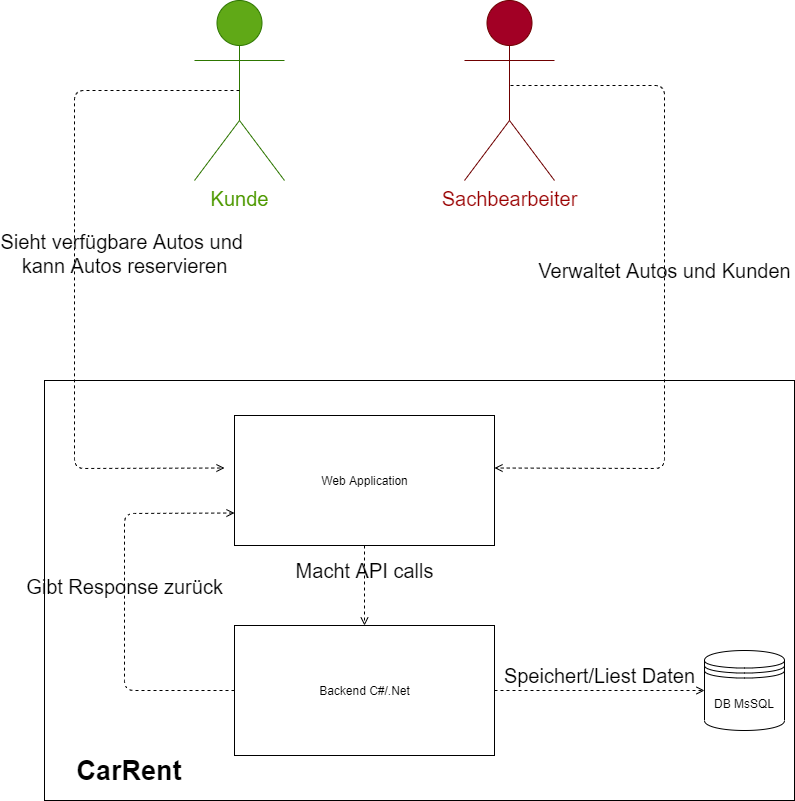

The diagram above was exported from draw.io. Its source (the exported page's mxGraphModel, read from the mxfile embedded in the PNG):
<mxGraphModel dx="619" dy="710" grid="1" gridSize="10" guides="1" tooltips="1" connect="1" arrows="1" fold="1" page="1" pageScale="1" pageWidth="827" pageHeight="1169" math="0" shadow="0">
  <root>
    <mxCell id="0" />
    <mxCell id="1" parent="0" />
    <mxCell id="22" value="" style="group" parent="1" vertex="1" connectable="0">
      <mxGeometry x="50" y="420" width="750" height="420" as="geometry" />
    </mxCell>
    <mxCell id="20" value="" style="whiteSpace=wrap;html=1;fillColor=none;" parent="22" vertex="1">
      <mxGeometry width="750" height="420" as="geometry" />
    </mxCell>
    <mxCell id="21" value="&lt;font size=&quot;1&quot;&gt;&lt;b style=&quot;font-size: 27px&quot;&gt;CarRent&lt;/b&gt;&lt;/font&gt;" style="text;html=1;strokeColor=none;fillColor=none;align=center;verticalAlign=middle;whiteSpace=wrap;rounded=0;" parent="22" vertex="1">
      <mxGeometry x="10" y="380" width="150" height="20" as="geometry" />
    </mxCell>
    <mxCell id="19" value="DB MsSQL" style="shape=datastore;whiteSpace=wrap;html=1;" parent="22" vertex="1">
      <mxGeometry x="660" y="270" width="80" height="80" as="geometry" />
    </mxCell>
    <mxCell id="2" value="&lt;font style=&quot;font-size: 20px&quot; color=&quot;#4d9900&quot;&gt;Kunde&lt;/font&gt;" style="shape=umlActor;verticalLabelPosition=bottom;verticalAlign=top;html=1;fillColor=#60a917;strokeColor=#2D7600;fontColor=#ffffff;" parent="1" vertex="1">
      <mxGeometry x="200" y="40" width="90" height="180" as="geometry" />
    </mxCell>
    <mxCell id="7" value="&lt;font style=&quot;font-size: 20px&quot; color=&quot;#990000&quot;&gt;Sachbearbeiter&lt;/font&gt;" style="shape=umlActor;verticalLabelPosition=bottom;verticalAlign=top;html=1;fillColor=#a20025;strokeColor=#6F0000;fontColor=#ffffff;" parent="1" vertex="1">
      <mxGeometry x="470" y="40" width="90" height="180" as="geometry" />
    </mxCell>
    <mxCell id="14" value="&lt;font style=&quot;font-size: 20px&quot;&gt;Verwaltet Autos und Kunden&lt;/font&gt;" style="html=1;verticalAlign=bottom;labelBackgroundColor=none;endArrow=open;endFill=0;dashed=1;entryX=1;entryY=0.75;entryDx=0;entryDy=0;" parent="1" edge="1">
      <mxGeometry width="160" relative="1" as="geometry">
        <mxPoint x="516" y="125" as="sourcePoint" />
        <mxPoint x="500" y="507.5" as="targetPoint" />
        <Array as="points">
          <mxPoint x="670" y="125" />
          <mxPoint x="670" y="508" />
        </Array>
      </mxGeometry>
    </mxCell>
    <mxCell id="15" value="&lt;font style=&quot;font-size: 20px&quot;&gt;Sieht verfügbare Autos und &lt;br&gt;kann Autos reservieren&lt;/font&gt;" style="html=1;verticalAlign=bottom;labelBackgroundColor=none;endArrow=open;endFill=0;dashed=1;exitX=0.5;exitY=0.5;exitDx=0;exitDy=0;exitPerimeter=0;entryX=0;entryY=0.75;entryDx=0;entryDy=0;" parent="1" source="2" edge="1">
      <mxGeometry x="0.0245" y="50" width="160" relative="1" as="geometry">
        <mxPoint x="350" y="340" as="sourcePoint" />
        <mxPoint x="230" y="507.5" as="targetPoint" />
        <Array as="points">
          <mxPoint x="80" y="130" />
          <mxPoint x="80" y="508" />
        </Array>
        <mxPoint as="offset" />
      </mxGeometry>
    </mxCell>
    <mxCell id="16" value="Web Application" style="html=1;" parent="1" vertex="1">
      <mxGeometry x="240" y="455" width="260" height="130" as="geometry" />
    </mxCell>
    <mxCell id="17" value="Backend C#/.Net" style="html=1;" parent="1" vertex="1">
      <mxGeometry x="240" y="665" width="260" height="130" as="geometry" />
    </mxCell>
    <mxCell id="23" value="&lt;font style=&quot;font-size: 20px&quot;&gt;Macht API calls&lt;/font&gt;" style="html=1;verticalAlign=bottom;labelBackgroundColor=none;endArrow=open;endFill=0;dashed=1;exitX=0.5;exitY=1;exitDx=0;exitDy=0;entryX=0.5;entryY=0;entryDx=0;entryDy=0;" parent="1" source="16" target="17" edge="1">
      <mxGeometry width="160" relative="1" as="geometry">
        <mxPoint x="210" y="665" as="sourcePoint" />
        <mxPoint x="370" y="670" as="targetPoint" />
        <Array as="points" />
      </mxGeometry>
    </mxCell>
    <mxCell id="24" value="&lt;font style=&quot;font-size: 20px&quot;&gt;Speichert/Liest Daten&lt;/font&gt;" style="html=1;verticalAlign=bottom;labelBackgroundColor=none;endArrow=open;endFill=0;dashed=1;exitX=1;exitY=0.5;exitDx=0;exitDy=0;entryX=0;entryY=0.5;entryDx=0;entryDy=0;" parent="1" source="17" target="19" edge="1">
      <mxGeometry width="160" relative="1" as="geometry">
        <mxPoint x="380" y="595" as="sourcePoint" />
        <mxPoint x="380" y="675" as="targetPoint" />
        <Array as="points" />
      </mxGeometry>
    </mxCell>
    <mxCell id="25" value="&lt;span style=&quot;font-size: 20px&quot;&gt;Gibt Response zurück&lt;/span&gt;" style="html=1;verticalAlign=bottom;labelBackgroundColor=none;endArrow=open;endFill=0;dashed=1;exitX=0;exitY=0.5;exitDx=0;exitDy=0;entryX=0;entryY=0.75;entryDx=0;entryDy=0;" parent="1" source="17" target="16" edge="1">
      <mxGeometry width="160" relative="1" as="geometry">
        <mxPoint x="380" y="595" as="sourcePoint" />
        <mxPoint x="380" y="675" as="targetPoint" />
        <Array as="points">
          <mxPoint x="130" y="730" />
          <mxPoint x="130" y="553" />
        </Array>
      </mxGeometry>
    </mxCell>
  </root>
</mxGraphModel>